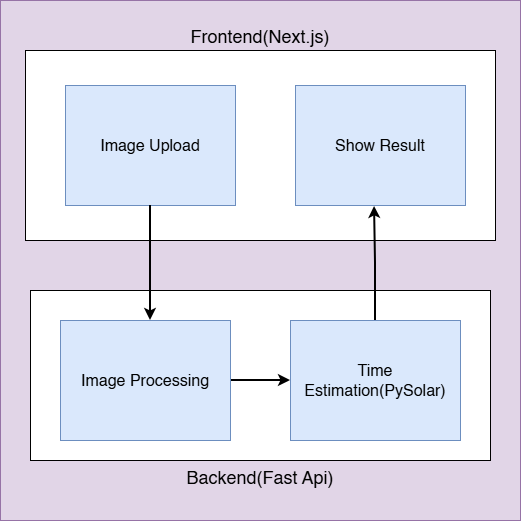

The diagram above was exported from draw.io. Its source (the exported page's mxGraphModel, read from the mxfile embedded in the PNG):
<mxGraphModel dx="1418" dy="786" grid="1" gridSize="10" guides="1" tooltips="1" connect="1" arrows="1" fold="1" page="1" pageScale="1" pageWidth="1600" pageHeight="900" math="0" shadow="0">
  <root>
    <mxCell id="0" />
    <mxCell id="1" parent="0" />
    <mxCell id="5LRipiXGfJxDJB33yrnr-1" value="" style="whiteSpace=wrap;html=1;aspect=fixed;fillColor=#e1d5e7;strokeColor=#9673a6;" vertex="1" parent="1">
      <mxGeometry x="480" y="70" width="520" height="520" as="geometry" />
    </mxCell>
    <mxCell id="5LRipiXGfJxDJB33yrnr-3" value="Backend(Fast Api)" style="rounded=0;whiteSpace=wrap;html=1;fontSize=18;labelPosition=center;verticalLabelPosition=bottom;align=center;verticalAlign=top;" vertex="1" parent="1">
      <mxGeometry x="510" y="360" width="460" height="170" as="geometry" />
    </mxCell>
    <mxCell id="5LRipiXGfJxDJB33yrnr-5" value="&lt;font style=&quot;font-size: 18px;&quot;&gt;&lt;font style=&quot;&quot;&gt;Frontend(Next.js&lt;/font&gt;)&lt;/font&gt;" style="rounded=0;whiteSpace=wrap;html=1;labelPosition=center;verticalLabelPosition=top;align=center;verticalAlign=bottom;" vertex="1" parent="1">
      <mxGeometry x="505" y="120" width="470" height="190" as="geometry" />
    </mxCell>
    <mxCell id="5LRipiXGfJxDJB33yrnr-9" value="Image Upload" style="rounded=0;whiteSpace=wrap;html=1;fillColor=#dae8fc;strokeColor=#6c8ebf;fontSize=16;labelPosition=center;verticalLabelPosition=middle;align=center;verticalAlign=middle;" vertex="1" parent="1">
      <mxGeometry x="545" y="155" width="170" height="120" as="geometry" />
    </mxCell>
    <mxCell id="5LRipiXGfJxDJB33yrnr-14" style="edgeStyle=orthogonalEdgeStyle;rounded=0;orthogonalLoop=1;jettySize=auto;html=1;exitX=1;exitY=0.5;exitDx=0;exitDy=0;strokeWidth=2;" edge="1" parent="1" source="5LRipiXGfJxDJB33yrnr-10" target="5LRipiXGfJxDJB33yrnr-11">
      <mxGeometry relative="1" as="geometry" />
    </mxCell>
    <mxCell id="5LRipiXGfJxDJB33yrnr-10" value="Image Processing" style="rounded=0;whiteSpace=wrap;html=1;fillColor=#dae8fc;strokeColor=#6c8ebf;labelPosition=center;verticalLabelPosition=middle;align=center;verticalAlign=middle;fontSize=16;" vertex="1" parent="1">
      <mxGeometry x="540" y="390" width="170" height="120" as="geometry" />
    </mxCell>
    <mxCell id="5LRipiXGfJxDJB33yrnr-11" value="Time Estimation(PySolar)" style="rounded=0;whiteSpace=wrap;html=1;fillColor=#dae8fc;strokeColor=#6c8ebf;labelPosition=center;verticalLabelPosition=middle;align=center;verticalAlign=middle;fontSize=16;" vertex="1" parent="1">
      <mxGeometry x="770" y="390" width="170" height="120" as="geometry" />
    </mxCell>
    <mxCell id="5LRipiXGfJxDJB33yrnr-12" value="Show Result" style="rounded=0;whiteSpace=wrap;html=1;fillColor=#dae8fc;strokeColor=#6c8ebf;fontSize=16;labelPosition=center;verticalLabelPosition=middle;align=center;verticalAlign=middle;" vertex="1" parent="1">
      <mxGeometry x="775" y="155" width="170" height="120" as="geometry" />
    </mxCell>
    <mxCell id="5LRipiXGfJxDJB33yrnr-13" style="edgeStyle=orthogonalEdgeStyle;rounded=0;orthogonalLoop=1;jettySize=auto;html=1;exitX=0.5;exitY=1;exitDx=0;exitDy=0;fontSize=12;strokeWidth=2;" edge="1" parent="1" source="5LRipiXGfJxDJB33yrnr-9">
      <mxGeometry relative="1" as="geometry">
        <mxPoint x="630" y="390" as="targetPoint" />
      </mxGeometry>
    </mxCell>
    <mxCell id="5LRipiXGfJxDJB33yrnr-16" style="edgeStyle=orthogonalEdgeStyle;rounded=0;orthogonalLoop=1;jettySize=auto;html=1;exitX=0.5;exitY=0;exitDx=0;exitDy=0;entryX=0.465;entryY=1.008;entryDx=0;entryDy=0;entryPerimeter=0;strokeWidth=2;" edge="1" parent="1" source="5LRipiXGfJxDJB33yrnr-11" target="5LRipiXGfJxDJB33yrnr-12">
      <mxGeometry relative="1" as="geometry" />
    </mxCell>
  </root>
</mxGraphModel>